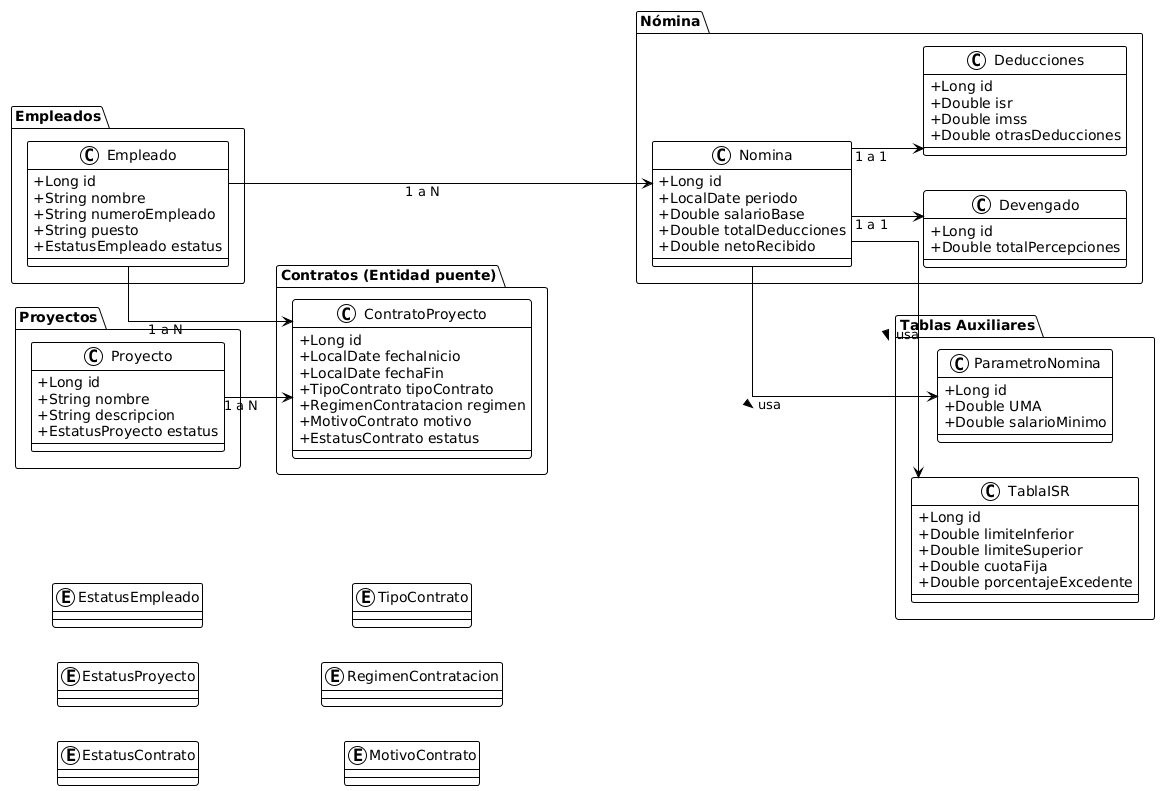

The diagram above was rendered by PlantUML. Its source (embedded in the PNG):
@startuml
!theme plain
left to right direction
skinparam classAttributeIconSize 0
skinparam linetype ortho

' ===========================================
' AGRUPACIÓN PARA CONTROLAR POSICIÓN
' ===========================================

together {
  package "Empleados" {
    class Empleado {
      +Long id
      +String nombre
      +String numeroEmpleado
      +String puesto
      +EstatusEmpleado estatus
    }
  }

  package "Proyectos" {
    class Proyecto {
      +Long id
      +String nombre
      +String descripcion
      +EstatusProyecto estatus
    }
  }
}

package "Contratos (Entidad puente)" {
  class ContratoProyecto {
    +Long id
    +LocalDate fechaInicio
    +LocalDate fechaFin
    +TipoContrato tipoContrato
    +RegimenContratacion regimen
    +MotivoContrato motivo
    +EstatusContrato estatus
  }
}

together {
  package "Nómina" {
    class Nomina {
      +Long id
      +LocalDate periodo
      +Double salarioBase
      +Double totalDeducciones
      +Double netoRecibido
    }

    class Devengado {
      +Long id
      +Double totalPercepciones
    }

    class Deducciones {
      +Long id
      +Double isr
      +Double imss
      +Double otrasDeducciones
    }
  }
}

package "Tablas Auxiliares" {
  class TablaISR {
    +Long id
    +Double limiteInferior
    +Double limiteSuperior
    +Double cuotaFija
    +Double porcentajeExcedente
  }

  class ParametroNomina {
    +Long id
    +Double UMA
    +Double salarioMinimo
  }
}

' ===========================================
' RELACIONES (SE FORZAN HORIZONTALES/ORTHO)
' ===========================================

Empleado --[hidden]--> Nomina
Proyecto --[hidden]--> TablaISR

Empleado --> ContratoProyecto : 1 a N
Proyecto --> ContratoProyecto : 1 a N

Empleado --> Nomina : 1 a N

Nomina --> Devengado : 1 a 1
Nomina --> Deducciones : 1 a 1

Nomina --> TablaISR : usa >
Nomina --> ParametroNomina : usa >

' ===========================================
' ENUMS (opcionales)
' ===========================================
enum EstatusEmpleado
enum EstatusProyecto
enum EstatusContrato
enum TipoContrato
enum RegimenContratacion
enum MotivoContrato
@enduml